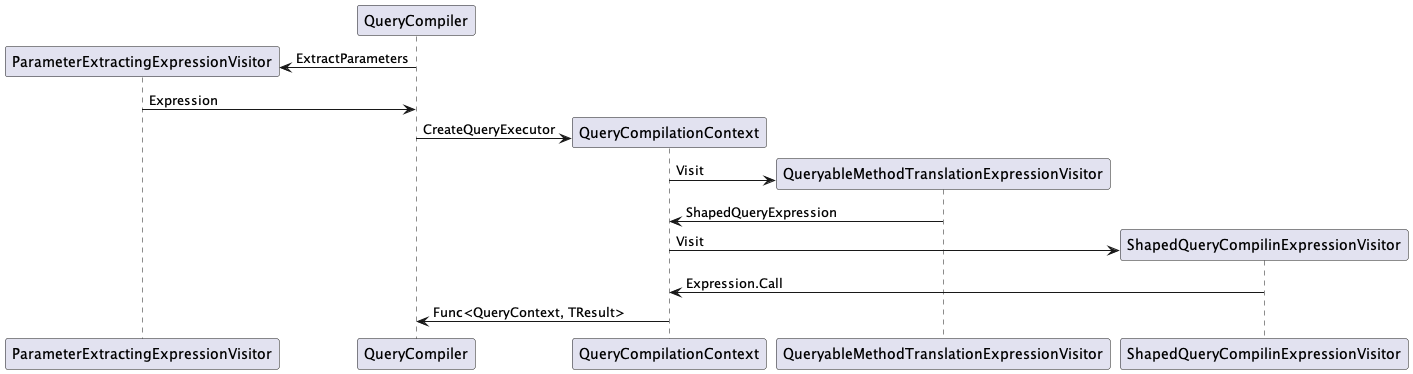

The diagram above was rendered by PlantUML. Its source (embedded in the PNG):
@startuml Translation Sequence


create ParameterExtractingExpressionVisitor
QueryCompiler -> ParameterExtractingExpressionVisitor : ExtractParameters
ParameterExtractingExpressionVisitor -> QueryCompiler : Expression

create QueryCompilationContext
QueryCompiler -> QueryCompilationContext : CreateQueryExecutor

create QueryableMethodTranslationExpressionVisitor
QueryCompilationContext -> QueryableMethodTranslationExpressionVisitor : Visit
QueryableMethodTranslationExpressionVisitor -> QueryCompilationContext : ShapedQueryExpression

create ShapedQueryCompilinExpressionVisitor
QueryCompilationContext -> ShapedQueryCompilinExpressionVisitor : Visit
ShapedQueryCompilinExpressionVisitor -> QueryCompilationContext : Expression.Call

QueryCompilationContext -> QueryCompiler : Func<QueryContext, TResult>



@enduml